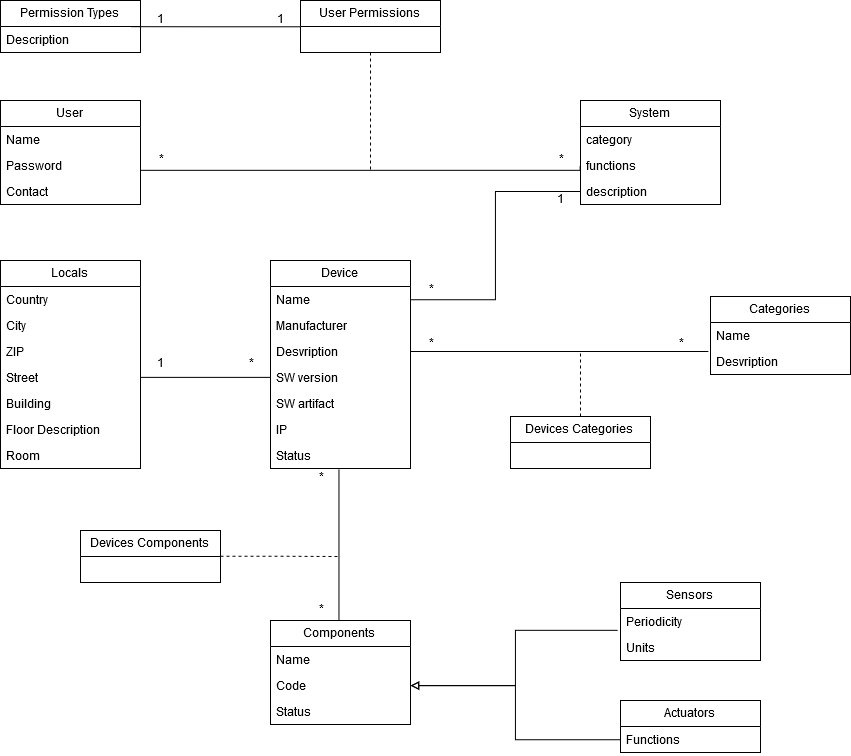

The diagram above was exported from draw.io. Its source (the exported page's mxGraphModel, read from the mxfile embedded in the PNG):
<mxGraphModel dx="1538" dy="1049" grid="1" gridSize="10" guides="1" tooltips="1" connect="1" arrows="1" fold="1" page="1" pageScale="1" pageWidth="850" pageHeight="1100" math="0" shadow="0">
  <root>
    <mxCell id="0" />
    <mxCell id="1" parent="0" />
    <mxCell id="-Uax3VPAD5ruu_5qP_gm-1" value="Device" style="swimlane;fontStyle=0;childLayout=stackLayout;horizontal=1;startSize=26;fillColor=none;horizontalStack=0;resizeParent=1;resizeParentMax=0;resizeLast=0;collapsible=1;marginBottom=0;" parent="1" vertex="1">
      <mxGeometry x="290" y="400" width="140" height="208" as="geometry" />
    </mxCell>
    <mxCell id="-Uax3VPAD5ruu_5qP_gm-2" value="Name" style="text;strokeColor=none;fillColor=none;align=left;verticalAlign=top;spacingLeft=4;spacingRight=4;overflow=hidden;rotatable=0;points=[[0,0.5],[1,0.5]];portConstraint=eastwest;" parent="-Uax3VPAD5ruu_5qP_gm-1" vertex="1">
      <mxGeometry y="26" width="140" height="26" as="geometry" />
    </mxCell>
    <mxCell id="-Uax3VPAD5ruu_5qP_gm-4" value="Manufacturer" style="text;strokeColor=none;fillColor=none;align=left;verticalAlign=top;spacingLeft=4;spacingRight=4;overflow=hidden;rotatable=0;points=[[0,0.5],[1,0.5]];portConstraint=eastwest;" parent="-Uax3VPAD5ruu_5qP_gm-1" vertex="1">
      <mxGeometry y="52" width="140" height="26" as="geometry" />
    </mxCell>
    <mxCell id="-Uax3VPAD5ruu_5qP_gm-3" value="Desvription" style="text;strokeColor=none;fillColor=none;align=left;verticalAlign=top;spacingLeft=4;spacingRight=4;overflow=hidden;rotatable=0;points=[[0,0.5],[1,0.5]];portConstraint=eastwest;" parent="-Uax3VPAD5ruu_5qP_gm-1" vertex="1">
      <mxGeometry y="78" width="140" height="26" as="geometry" />
    </mxCell>
    <mxCell id="CI9LxS474bF-kLOjmIqU-13" value="SW version" style="text;strokeColor=none;fillColor=none;align=left;verticalAlign=top;spacingLeft=4;spacingRight=4;overflow=hidden;rotatable=0;points=[[0,0.5],[1,0.5]];portConstraint=eastwest;" vertex="1" parent="-Uax3VPAD5ruu_5qP_gm-1">
      <mxGeometry y="104" width="140" height="26" as="geometry" />
    </mxCell>
    <mxCell id="CI9LxS474bF-kLOjmIqU-14" value="SW artifact&#10;" style="text;strokeColor=none;fillColor=none;align=left;verticalAlign=top;spacingLeft=4;spacingRight=4;overflow=hidden;rotatable=0;points=[[0,0.5],[1,0.5]];portConstraint=eastwest;" vertex="1" parent="-Uax3VPAD5ruu_5qP_gm-1">
      <mxGeometry y="130" width="140" height="26" as="geometry" />
    </mxCell>
    <mxCell id="CI9LxS474bF-kLOjmIqU-16" value="IP" style="text;strokeColor=none;fillColor=none;align=left;verticalAlign=top;spacingLeft=4;spacingRight=4;overflow=hidden;rotatable=0;points=[[0,0.5],[1,0.5]];portConstraint=eastwest;" vertex="1" parent="-Uax3VPAD5ruu_5qP_gm-1">
      <mxGeometry y="156" width="140" height="26" as="geometry" />
    </mxCell>
    <mxCell id="CI9LxS474bF-kLOjmIqU-15" value="Status" style="text;strokeColor=none;fillColor=none;align=left;verticalAlign=top;spacingLeft=4;spacingRight=4;overflow=hidden;rotatable=0;points=[[0,0.5],[1,0.5]];portConstraint=eastwest;" vertex="1" parent="-Uax3VPAD5ruu_5qP_gm-1">
      <mxGeometry y="182" width="140" height="26" as="geometry" />
    </mxCell>
    <mxCell id="CI9LxS474bF-kLOjmIqU-48" value="" style="edgeStyle=orthogonalEdgeStyle;rounded=0;orthogonalLoop=1;jettySize=auto;html=1;endArrow=none;endFill=0;dashed=1;" edge="1" parent="1" source="-Uax3VPAD5ruu_5qP_gm-5">
      <mxGeometry relative="1" as="geometry">
        <mxPoint x="390" y="310" as="targetPoint" />
      </mxGeometry>
    </mxCell>
    <mxCell id="-Uax3VPAD5ruu_5qP_gm-5" value="User Permissions" style="swimlane;fontStyle=0;childLayout=stackLayout;horizontal=1;startSize=26;fillColor=none;horizontalStack=0;resizeParent=1;resizeParentMax=0;resizeLast=0;collapsible=1;marginBottom=0;" parent="1" vertex="1">
      <mxGeometry x="320" y="140" width="140" height="52" as="geometry" />
    </mxCell>
    <mxCell id="CI9LxS474bF-kLOjmIqU-52" style="edgeStyle=orthogonalEdgeStyle;rounded=0;orthogonalLoop=1;jettySize=auto;html=1;entryX=0;entryY=0.5;entryDx=0;entryDy=0;endArrow=none;endFill=0;" edge="1" parent="1" target="-Uax3VPAD5ruu_5qP_gm-5">
      <mxGeometry relative="1" as="geometry">
        <mxPoint x="150" y="166.16666666666674" as="sourcePoint" />
        <mxPoint x="310.16666666666674" y="166.16666666666674" as="targetPoint" />
      </mxGeometry>
    </mxCell>
    <mxCell id="-Uax3VPAD5ruu_5qP_gm-9" value="Permission Types" style="swimlane;fontStyle=0;childLayout=stackLayout;horizontal=1;startSize=26;fillColor=none;horizontalStack=0;resizeParent=1;resizeParentMax=0;resizeLast=0;collapsible=1;marginBottom=0;" parent="1" vertex="1">
      <mxGeometry x="20" y="140" width="140" height="52" as="geometry" />
    </mxCell>
    <mxCell id="-Uax3VPAD5ruu_5qP_gm-10" value="Description" style="text;strokeColor=none;fillColor=none;align=left;verticalAlign=top;spacingLeft=4;spacingRight=4;overflow=hidden;rotatable=0;points=[[0,0.5],[1,0.5]];portConstraint=eastwest;" parent="-Uax3VPAD5ruu_5qP_gm-9" vertex="1">
      <mxGeometry y="26" width="140" height="26" as="geometry" />
    </mxCell>
    <mxCell id="-Uax3VPAD5ruu_5qP_gm-17" value="Categories" style="swimlane;fontStyle=0;childLayout=stackLayout;horizontal=1;startSize=26;fillColor=none;horizontalStack=0;resizeParent=1;resizeParentMax=0;resizeLast=0;collapsible=1;marginBottom=0;" parent="1" vertex="1">
      <mxGeometry x="730" y="436" width="140" height="78" as="geometry" />
    </mxCell>
    <mxCell id="-Uax3VPAD5ruu_5qP_gm-18" value="Name" style="text;strokeColor=none;fillColor=none;align=left;verticalAlign=top;spacingLeft=4;spacingRight=4;overflow=hidden;rotatable=0;points=[[0,0.5],[1,0.5]];portConstraint=eastwest;" parent="-Uax3VPAD5ruu_5qP_gm-17" vertex="1">
      <mxGeometry y="26" width="140" height="26" as="geometry" />
    </mxCell>
    <mxCell id="-Uax3VPAD5ruu_5qP_gm-19" value="Desvription" style="text;strokeColor=none;fillColor=none;align=left;verticalAlign=top;spacingLeft=4;spacingRight=4;overflow=hidden;rotatable=0;points=[[0,0.5],[1,0.5]];portConstraint=eastwest;" parent="-Uax3VPAD5ruu_5qP_gm-17" vertex="1">
      <mxGeometry y="52" width="140" height="26" as="geometry" />
    </mxCell>
    <mxCell id="-Uax3VPAD5ruu_5qP_gm-21" value="System" style="swimlane;fontStyle=0;childLayout=stackLayout;horizontal=1;startSize=26;fillColor=none;horizontalStack=0;resizeParent=1;resizeParentMax=0;resizeLast=0;collapsible=1;marginBottom=0;" parent="1" vertex="1">
      <mxGeometry x="600" y="240" width="140" height="104" as="geometry" />
    </mxCell>
    <mxCell id="-Uax3VPAD5ruu_5qP_gm-22" value="category" style="text;strokeColor=none;fillColor=none;align=left;verticalAlign=top;spacingLeft=4;spacingRight=4;overflow=hidden;rotatable=0;points=[[0,0.5],[1,0.5]];portConstraint=eastwest;" parent="-Uax3VPAD5ruu_5qP_gm-21" vertex="1">
      <mxGeometry y="26" width="140" height="26" as="geometry" />
    </mxCell>
    <mxCell id="YpVNIds4UojXw8TzEqp3-4" value="functions" style="text;strokeColor=none;fillColor=none;align=left;verticalAlign=top;spacingLeft=4;spacingRight=4;overflow=hidden;rotatable=0;points=[[0,0.5],[1,0.5]];portConstraint=eastwest;" parent="-Uax3VPAD5ruu_5qP_gm-21" vertex="1">
      <mxGeometry y="52" width="140" height="26" as="geometry" />
    </mxCell>
    <mxCell id="-Uax3VPAD5ruu_5qP_gm-23" value="description" style="text;strokeColor=none;fillColor=none;align=left;verticalAlign=top;spacingLeft=4;spacingRight=4;overflow=hidden;rotatable=0;points=[[0,0.5],[1,0.5]];portConstraint=eastwest;" parent="-Uax3VPAD5ruu_5qP_gm-21" vertex="1">
      <mxGeometry y="78" width="140" height="26" as="geometry" />
    </mxCell>
    <mxCell id="-Uax3VPAD5ruu_5qP_gm-33" value="Sensors" style="swimlane;fontStyle=0;childLayout=stackLayout;horizontal=1;startSize=26;fillColor=none;horizontalStack=0;resizeParent=1;resizeParentMax=0;resizeLast=0;collapsible=1;marginBottom=0;" parent="1" vertex="1">
      <mxGeometry x="640" y="722" width="140" height="78" as="geometry" />
    </mxCell>
    <mxCell id="-Uax3VPAD5ruu_5qP_gm-36" value="Periodicity" style="text;strokeColor=none;fillColor=none;align=left;verticalAlign=top;spacingLeft=4;spacingRight=4;overflow=hidden;rotatable=0;points=[[0,0.5],[1,0.5]];portConstraint=eastwest;" parent="-Uax3VPAD5ruu_5qP_gm-33" vertex="1">
      <mxGeometry y="26" width="140" height="26" as="geometry" />
    </mxCell>
    <mxCell id="CI9LxS474bF-kLOjmIqU-39" value="Units" style="text;strokeColor=none;fillColor=none;align=left;verticalAlign=top;spacingLeft=4;spacingRight=4;overflow=hidden;rotatable=0;points=[[0,0.5],[1,0.5]];portConstraint=eastwest;" vertex="1" parent="-Uax3VPAD5ruu_5qP_gm-33">
      <mxGeometry y="52" width="140" height="26" as="geometry" />
    </mxCell>
    <mxCell id="-Uax3VPAD5ruu_5qP_gm-37" value="Locals" style="swimlane;fontStyle=0;childLayout=stackLayout;horizontal=1;startSize=26;fillColor=none;horizontalStack=0;resizeParent=1;resizeParentMax=0;resizeLast=0;collapsible=1;marginBottom=0;" parent="1" vertex="1">
      <mxGeometry x="20" y="400" width="140" height="208" as="geometry" />
    </mxCell>
    <mxCell id="-Uax3VPAD5ruu_5qP_gm-38" value="Country" style="text;strokeColor=none;fillColor=none;align=left;verticalAlign=top;spacingLeft=4;spacingRight=4;overflow=hidden;rotatable=0;points=[[0,0.5],[1,0.5]];portConstraint=eastwest;" parent="-Uax3VPAD5ruu_5qP_gm-37" vertex="1">
      <mxGeometry y="26" width="140" height="26" as="geometry" />
    </mxCell>
    <mxCell id="-Uax3VPAD5ruu_5qP_gm-39" value="City&#10;" style="text;strokeColor=none;fillColor=none;align=left;verticalAlign=top;spacingLeft=4;spacingRight=4;overflow=hidden;rotatable=0;points=[[0,0.5],[1,0.5]];portConstraint=eastwest;" parent="-Uax3VPAD5ruu_5qP_gm-37" vertex="1">
      <mxGeometry y="52" width="140" height="26" as="geometry" />
    </mxCell>
    <mxCell id="-Uax3VPAD5ruu_5qP_gm-40" value="ZIP&#10;" style="text;strokeColor=none;fillColor=none;align=left;verticalAlign=top;spacingLeft=4;spacingRight=4;overflow=hidden;rotatable=0;points=[[0,0.5],[1,0.5]];portConstraint=eastwest;" parent="-Uax3VPAD5ruu_5qP_gm-37" vertex="1">
      <mxGeometry y="78" width="140" height="26" as="geometry" />
    </mxCell>
    <mxCell id="CI9LxS474bF-kLOjmIqU-9" value="Street" style="text;strokeColor=none;fillColor=none;align=left;verticalAlign=top;spacingLeft=4;spacingRight=4;overflow=hidden;rotatable=0;points=[[0,0.5],[1,0.5]];portConstraint=eastwest;" vertex="1" parent="-Uax3VPAD5ruu_5qP_gm-37">
      <mxGeometry y="104" width="140" height="26" as="geometry" />
    </mxCell>
    <mxCell id="CI9LxS474bF-kLOjmIqU-11" value="Building" style="text;strokeColor=none;fillColor=none;align=left;verticalAlign=top;spacingLeft=4;spacingRight=4;overflow=hidden;rotatable=0;points=[[0,0.5],[1,0.5]];portConstraint=eastwest;" vertex="1" parent="-Uax3VPAD5ruu_5qP_gm-37">
      <mxGeometry y="130" width="140" height="26" as="geometry" />
    </mxCell>
    <mxCell id="CI9LxS474bF-kLOjmIqU-10" value="Floor Description" style="text;strokeColor=none;fillColor=none;align=left;verticalAlign=top;spacingLeft=4;spacingRight=4;overflow=hidden;rotatable=0;points=[[0,0.5],[1,0.5]];portConstraint=eastwest;" vertex="1" parent="-Uax3VPAD5ruu_5qP_gm-37">
      <mxGeometry y="156" width="140" height="26" as="geometry" />
    </mxCell>
    <mxCell id="CI9LxS474bF-kLOjmIqU-12" value="Room" style="text;strokeColor=none;fillColor=none;align=left;verticalAlign=top;spacingLeft=4;spacingRight=4;overflow=hidden;rotatable=0;points=[[0,0.5],[1,0.5]];portConstraint=eastwest;" vertex="1" parent="-Uax3VPAD5ruu_5qP_gm-37">
      <mxGeometry y="182" width="140" height="26" as="geometry" />
    </mxCell>
    <mxCell id="CI9LxS474bF-kLOjmIqU-5" value="User" style="swimlane;fontStyle=0;childLayout=stackLayout;horizontal=1;startSize=26;fillColor=none;horizontalStack=0;resizeParent=1;resizeParentMax=0;resizeLast=0;collapsible=1;marginBottom=0;" vertex="1" parent="1">
      <mxGeometry x="20" y="240" width="140" height="104" as="geometry" />
    </mxCell>
    <mxCell id="CI9LxS474bF-kLOjmIqU-6" value="Name" style="text;strokeColor=none;fillColor=none;align=left;verticalAlign=top;spacingLeft=4;spacingRight=4;overflow=hidden;rotatable=0;points=[[0,0.5],[1,0.5]];portConstraint=eastwest;" vertex="1" parent="CI9LxS474bF-kLOjmIqU-5">
      <mxGeometry y="26" width="140" height="26" as="geometry" />
    </mxCell>
    <mxCell id="CI9LxS474bF-kLOjmIqU-7" value="Password" style="text;strokeColor=none;fillColor=none;align=left;verticalAlign=top;spacingLeft=4;spacingRight=4;overflow=hidden;rotatable=0;points=[[0,0.5],[1,0.5]];portConstraint=eastwest;" vertex="1" parent="CI9LxS474bF-kLOjmIqU-5">
      <mxGeometry y="52" width="140" height="26" as="geometry" />
    </mxCell>
    <mxCell id="CI9LxS474bF-kLOjmIqU-8" value="Contact" style="text;strokeColor=none;fillColor=none;align=left;verticalAlign=top;spacingLeft=4;spacingRight=4;overflow=hidden;rotatable=0;points=[[0,0.5],[1,0.5]];portConstraint=eastwest;" vertex="1" parent="CI9LxS474bF-kLOjmIqU-5">
      <mxGeometry y="78" width="140" height="26" as="geometry" />
    </mxCell>
    <mxCell id="CI9LxS474bF-kLOjmIqU-85" style="edgeStyle=orthogonalEdgeStyle;rounded=0;orthogonalLoop=1;jettySize=auto;html=1;endArrow=none;endFill=0;dashed=1;" edge="1" parent="1" source="CI9LxS474bF-kLOjmIqU-17">
      <mxGeometry relative="1" as="geometry">
        <mxPoint x="600" y="490" as="targetPoint" />
      </mxGeometry>
    </mxCell>
    <mxCell id="CI9LxS474bF-kLOjmIqU-17" value="Devices Categories" style="swimlane;fontStyle=0;childLayout=stackLayout;horizontal=1;startSize=26;fillColor=none;horizontalStack=0;resizeParent=1;resizeParentMax=0;resizeLast=0;collapsible=1;marginBottom=0;" vertex="1" parent="1">
      <mxGeometry x="530" y="556" width="140" height="52" as="geometry" />
    </mxCell>
    <mxCell id="CI9LxS474bF-kLOjmIqU-89" style="edgeStyle=orthogonalEdgeStyle;rounded=0;orthogonalLoop=1;jettySize=auto;html=1;endArrow=none;endFill=0;dashed=1;" edge="1" parent="1" source="CI9LxS474bF-kLOjmIqU-21">
      <mxGeometry relative="1" as="geometry">
        <mxPoint x="360" y="696" as="targetPoint" />
      </mxGeometry>
    </mxCell>
    <mxCell id="CI9LxS474bF-kLOjmIqU-21" value="Devices Components" style="swimlane;fontStyle=0;childLayout=stackLayout;horizontal=1;startSize=26;fillColor=none;horizontalStack=0;resizeParent=1;resizeParentMax=0;resizeLast=0;collapsible=1;marginBottom=0;" vertex="1" parent="1">
      <mxGeometry x="100" y="670" width="140" height="52" as="geometry" />
    </mxCell>
    <mxCell id="CI9LxS474bF-kLOjmIqU-86" style="edgeStyle=orthogonalEdgeStyle;rounded=0;orthogonalLoop=1;jettySize=auto;html=1;endArrow=none;endFill=0;entryX=0.493;entryY=1.023;entryDx=0;entryDy=0;entryPerimeter=0;" edge="1" parent="1" source="CI9LxS474bF-kLOjmIqU-25" target="CI9LxS474bF-kLOjmIqU-15">
      <mxGeometry relative="1" as="geometry">
        <mxPoint x="360" y="620" as="targetPoint" />
        <Array as="points">
          <mxPoint x="359" y="720" />
          <mxPoint x="359" y="720" />
        </Array>
      </mxGeometry>
    </mxCell>
    <mxCell id="CI9LxS474bF-kLOjmIqU-25" value="Components" style="swimlane;fontStyle=0;childLayout=stackLayout;horizontal=1;startSize=26;fillColor=none;horizontalStack=0;resizeParent=1;resizeParentMax=0;resizeLast=0;collapsible=1;marginBottom=0;" vertex="1" parent="1">
      <mxGeometry x="290" y="760" width="140" height="104" as="geometry" />
    </mxCell>
    <mxCell id="CI9LxS474bF-kLOjmIqU-26" value="Name " style="text;strokeColor=none;fillColor=none;align=left;verticalAlign=top;spacingLeft=4;spacingRight=4;overflow=hidden;rotatable=0;points=[[0,0.5],[1,0.5]];portConstraint=eastwest;" vertex="1" parent="CI9LxS474bF-kLOjmIqU-25">
      <mxGeometry y="26" width="140" height="26" as="geometry" />
    </mxCell>
    <mxCell id="CI9LxS474bF-kLOjmIqU-27" value="Code" style="text;strokeColor=none;fillColor=none;align=left;verticalAlign=top;spacingLeft=4;spacingRight=4;overflow=hidden;rotatable=0;points=[[0,0.5],[1,0.5]];portConstraint=eastwest;" vertex="1" parent="CI9LxS474bF-kLOjmIqU-25">
      <mxGeometry y="52" width="140" height="26" as="geometry" />
    </mxCell>
    <mxCell id="CI9LxS474bF-kLOjmIqU-28" value="Status" style="text;strokeColor=none;fillColor=none;align=left;verticalAlign=top;spacingLeft=4;spacingRight=4;overflow=hidden;rotatable=0;points=[[0,0.5],[1,0.5]];portConstraint=eastwest;" vertex="1" parent="CI9LxS474bF-kLOjmIqU-25">
      <mxGeometry y="78" width="140" height="26" as="geometry" />
    </mxCell>
    <mxCell id="CI9LxS474bF-kLOjmIqU-40" value="Actuators" style="swimlane;fontStyle=0;childLayout=stackLayout;horizontal=1;startSize=26;fillColor=none;horizontalStack=0;resizeParent=1;resizeParentMax=0;resizeLast=0;collapsible=1;marginBottom=0;" vertex="1" parent="1">
      <mxGeometry x="640" y="840" width="140" height="52" as="geometry" />
    </mxCell>
    <mxCell id="CI9LxS474bF-kLOjmIqU-43" value="Functions" style="text;strokeColor=none;fillColor=none;align=left;verticalAlign=top;spacingLeft=4;spacingRight=4;overflow=hidden;rotatable=0;points=[[0,0.5],[1,0.5]];portConstraint=eastwest;" vertex="1" parent="CI9LxS474bF-kLOjmIqU-40">
      <mxGeometry y="26" width="140" height="26" as="geometry" />
    </mxCell>
    <mxCell id="CI9LxS474bF-kLOjmIqU-46" style="edgeStyle=orthogonalEdgeStyle;rounded=0;orthogonalLoop=1;jettySize=auto;html=1;entryX=0;entryY=0.5;entryDx=0;entryDy=0;endArrow=none;endFill=0;" edge="1" parent="1" source="CI9LxS474bF-kLOjmIqU-7" target="YpVNIds4UojXw8TzEqp3-4">
      <mxGeometry relative="1" as="geometry">
        <Array as="points">
          <mxPoint x="600" y="310" />
        </Array>
      </mxGeometry>
    </mxCell>
    <mxCell id="CI9LxS474bF-kLOjmIqU-49" value="*" style="text;html=1;strokeColor=none;fillColor=none;align=center;verticalAlign=middle;whiteSpace=wrap;rounded=0;" vertex="1" parent="1">
      <mxGeometry x="160" y="290" width="40" height="20" as="geometry" />
    </mxCell>
    <mxCell id="CI9LxS474bF-kLOjmIqU-50" value="*" style="text;html=1;strokeColor=none;fillColor=none;align=center;verticalAlign=middle;whiteSpace=wrap;rounded=0;" vertex="1" parent="1">
      <mxGeometry x="560" y="290" width="40" height="20" as="geometry" />
    </mxCell>
    <mxCell id="CI9LxS474bF-kLOjmIqU-53" value="1" style="text;html=1;strokeColor=none;fillColor=none;align=center;verticalAlign=middle;whiteSpace=wrap;rounded=0;" vertex="1" parent="1">
      <mxGeometry x="160" y="150" width="40" height="20" as="geometry" />
    </mxCell>
    <mxCell id="CI9LxS474bF-kLOjmIqU-57" value="1" style="text;html=1;strokeColor=none;fillColor=none;align=center;verticalAlign=middle;whiteSpace=wrap;rounded=0;" vertex="1" parent="1">
      <mxGeometry x="280" y="150" width="40" height="20" as="geometry" />
    </mxCell>
    <mxCell id="CI9LxS474bF-kLOjmIqU-67" style="edgeStyle=orthogonalEdgeStyle;rounded=0;orthogonalLoop=1;jettySize=auto;html=1;entryX=0;entryY=0.5;entryDx=0;entryDy=0;endArrow=none;endFill=0;" edge="1" parent="1" source="CI9LxS474bF-kLOjmIqU-9" target="CI9LxS474bF-kLOjmIqU-13">
      <mxGeometry relative="1" as="geometry" />
    </mxCell>
    <mxCell id="CI9LxS474bF-kLOjmIqU-68" value="1" style="text;html=1;strokeColor=none;fillColor=none;align=center;verticalAlign=middle;whiteSpace=wrap;rounded=0;" vertex="1" parent="1">
      <mxGeometry x="560" y="330" width="40" height="20" as="geometry" />
    </mxCell>
    <mxCell id="CI9LxS474bF-kLOjmIqU-69" value="*" style="text;html=1;strokeColor=none;fillColor=none;align=center;verticalAlign=middle;whiteSpace=wrap;rounded=0;" vertex="1" parent="1">
      <mxGeometry x="250" y="494" width="40" height="20" as="geometry" />
    </mxCell>
    <mxCell id="CI9LxS474bF-kLOjmIqU-73" value="1" style="text;html=1;strokeColor=none;fillColor=none;align=center;verticalAlign=middle;whiteSpace=wrap;rounded=0;" vertex="1" parent="1">
      <mxGeometry x="160" y="494" width="40" height="20" as="geometry" />
    </mxCell>
    <mxCell id="CI9LxS474bF-kLOjmIqU-74" style="edgeStyle=orthogonalEdgeStyle;rounded=0;orthogonalLoop=1;jettySize=auto;html=1;entryX=0;entryY=0.5;entryDx=0;entryDy=0;endArrow=none;endFill=0;" edge="1" parent="1" source="-Uax3VPAD5ruu_5qP_gm-2" target="-Uax3VPAD5ruu_5qP_gm-23">
      <mxGeometry relative="1" as="geometry" />
    </mxCell>
    <mxCell id="CI9LxS474bF-kLOjmIqU-76" value="*" style="text;html=1;strokeColor=none;fillColor=none;align=center;verticalAlign=middle;whiteSpace=wrap;rounded=0;" vertex="1" parent="1">
      <mxGeometry x="430" y="420" width="40" height="20" as="geometry" />
    </mxCell>
    <mxCell id="CI9LxS474bF-kLOjmIqU-79" style="edgeStyle=orthogonalEdgeStyle;rounded=0;orthogonalLoop=1;jettySize=auto;html=1;exitX=1;exitY=0.5;exitDx=0;exitDy=0;entryX=-0.011;entryY=0.122;entryDx=0;entryDy=0;entryPerimeter=0;endArrow=none;endFill=0;" edge="1" parent="1" source="-Uax3VPAD5ruu_5qP_gm-3" target="-Uax3VPAD5ruu_5qP_gm-19">
      <mxGeometry relative="1" as="geometry" />
    </mxCell>
    <mxCell id="CI9LxS474bF-kLOjmIqU-80" value="*" style="text;html=1;strokeColor=none;fillColor=none;align=center;verticalAlign=middle;whiteSpace=wrap;rounded=0;" vertex="1" parent="1">
      <mxGeometry x="430" y="474" width="40" height="20" as="geometry" />
    </mxCell>
    <mxCell id="CI9LxS474bF-kLOjmIqU-82" value="*" style="text;html=1;strokeColor=none;fillColor=none;align=center;verticalAlign=middle;whiteSpace=wrap;rounded=0;" vertex="1" parent="1">
      <mxGeometry x="680" y="474" width="40" height="20" as="geometry" />
    </mxCell>
    <mxCell id="CI9LxS474bF-kLOjmIqU-87" value="*" style="text;html=1;strokeColor=none;fillColor=none;align=center;verticalAlign=middle;whiteSpace=wrap;rounded=0;" vertex="1" parent="1">
      <mxGeometry x="320" y="608" width="40" height="20" as="geometry" />
    </mxCell>
    <mxCell id="CI9LxS474bF-kLOjmIqU-88" value="*" style="text;html=1;strokeColor=none;fillColor=none;align=center;verticalAlign=middle;whiteSpace=wrap;rounded=0;" vertex="1" parent="1">
      <mxGeometry x="320" y="740" width="40" height="20" as="geometry" />
    </mxCell>
    <mxCell id="CI9LxS474bF-kLOjmIqU-91" style="edgeStyle=orthogonalEdgeStyle;rounded=0;orthogonalLoop=1;jettySize=auto;html=1;entryX=-0.021;entryY=-0.154;entryDx=0;entryDy=0;entryPerimeter=0;endArrow=none;endFill=0;startArrow=block;startFill=0;" edge="1" parent="1" source="CI9LxS474bF-kLOjmIqU-27" target="CI9LxS474bF-kLOjmIqU-39">
      <mxGeometry relative="1" as="geometry" />
    </mxCell>
    <mxCell id="CI9LxS474bF-kLOjmIqU-93" style="edgeStyle=orthogonalEdgeStyle;rounded=0;orthogonalLoop=1;jettySize=auto;html=1;entryX=1;entryY=0.5;entryDx=0;entryDy=0;endArrow=block;endFill=0;startArrow=none;startFill=0;" edge="1" parent="1" source="CI9LxS474bF-kLOjmIqU-43" target="CI9LxS474bF-kLOjmIqU-27">
      <mxGeometry relative="1" as="geometry" />
    </mxCell>
  </root>
</mxGraphModel>